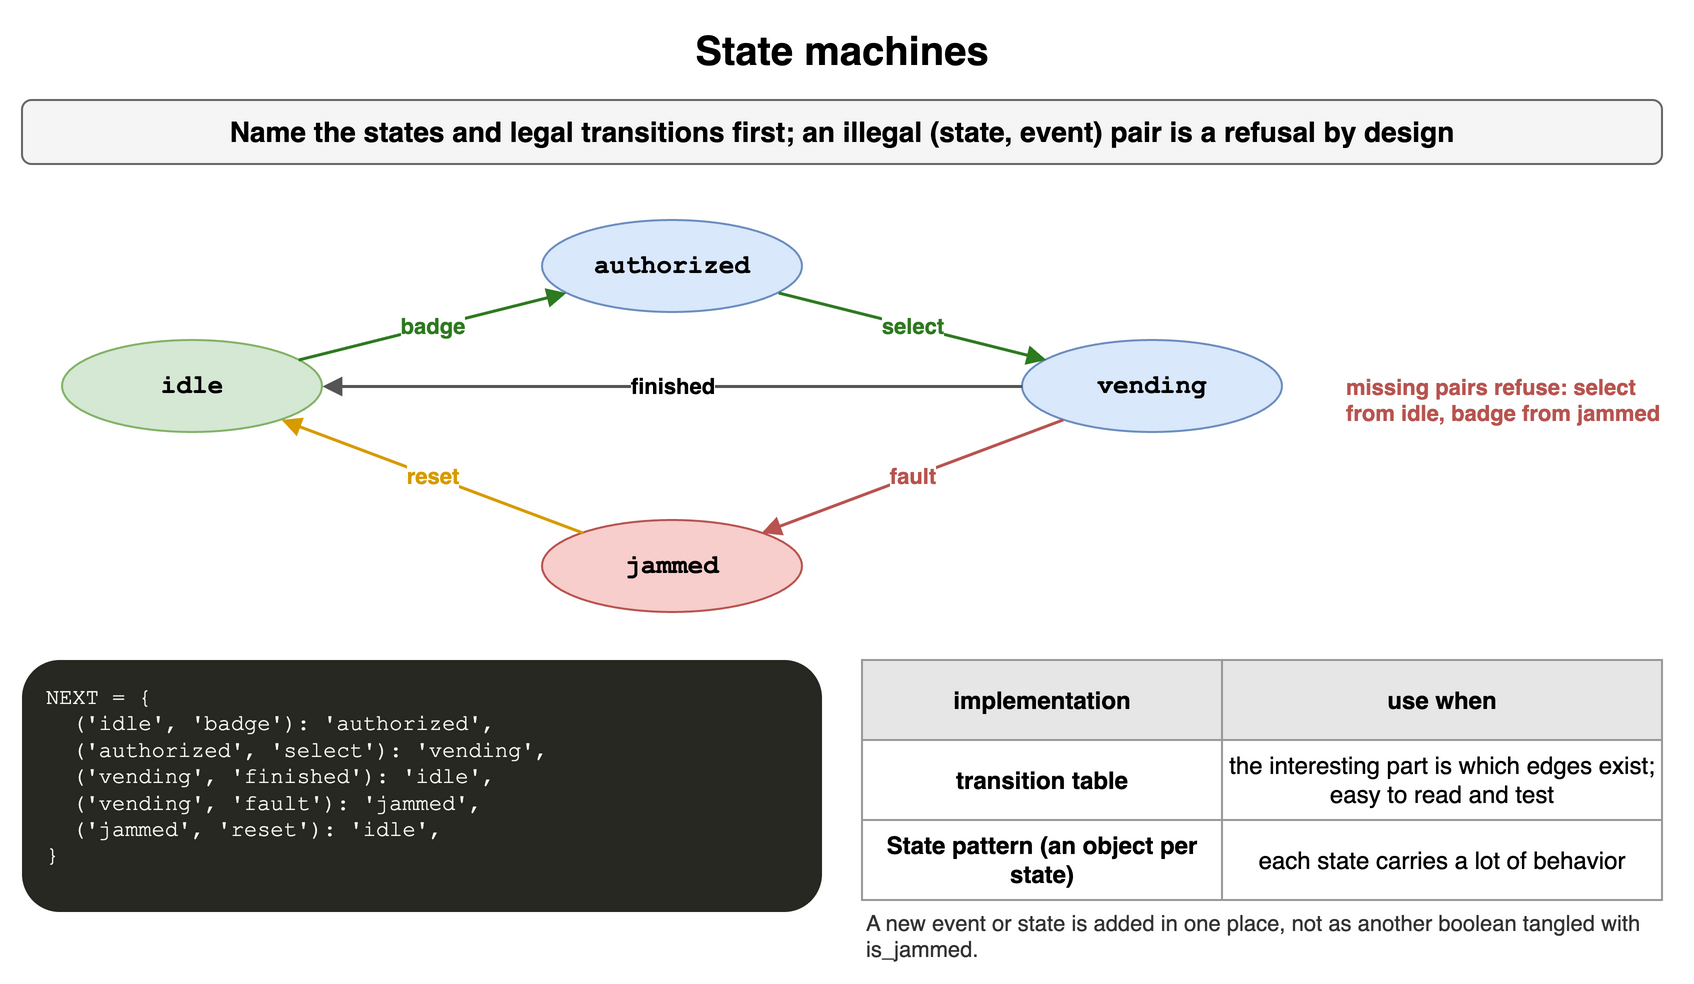

The diagram above was exported from draw.io. Its source (the exported page's mxGraphModel, read from the mxfile embedded in the PNG):
<mxGraphModel dx="900" dy="496" grid="1" gridSize="10" guides="1" tooltips="1" connect="1" arrows="1" fold="1" page="1" pageScale="1" pageWidth="900" pageHeight="496" math="0" shadow="0">
  <root>
    <mxCell id="0" />
    <mxCell id="1" parent="0" />
    <mxCell id="c161" value="State machines" style="text;html=1;align=center;verticalAlign=middle;whiteSpace=wrap;fontSize=20;fontStyle=1;" vertex="1" parent="1">
      <mxGeometry x="40" y="10" width="820" height="30" as="geometry" />
    </mxCell>
    <mxCell id="c162" value="Name the states and legal transitions first; an illegal (state, event) pair is a refusal by design" style="rounded=1;whiteSpace=wrap;html=1;fillColor=#f5f5f5;strokeColor=#666666;fontStyle=1;fontSize=14;" vertex="1" parent="1">
      <mxGeometry x="40" y="50" width="820" height="32" as="geometry" />
    </mxCell>
    <mxCell id="c163" value="idle" style="ellipse;whiteSpace=wrap;html=1;fillColor=#d5e8d4;strokeColor=#82b366;fontStyle=1;fontSize=13;fontFamily=Courier New;" vertex="1" parent="1">
      <mxGeometry x="60" y="170" width="130" height="46" as="geometry" />
    </mxCell>
    <mxCell id="c164" value="authorized" style="ellipse;whiteSpace=wrap;html=1;fillColor=#dae8fc;strokeColor=#6c8ebf;fontStyle=1;fontSize=13;fontFamily=Courier New;" vertex="1" parent="1">
      <mxGeometry x="300" y="110" width="130" height="46" as="geometry" />
    </mxCell>
    <mxCell id="c165" value="vending" style="ellipse;whiteSpace=wrap;html=1;fillColor=#dae8fc;strokeColor=#6c8ebf;fontStyle=1;fontSize=13;fontFamily=Courier New;" vertex="1" parent="1">
      <mxGeometry x="540" y="170" width="130" height="46" as="geometry" />
    </mxCell>
    <mxCell id="c166" value="jammed" style="ellipse;whiteSpace=wrap;html=1;fillColor=#f8cecc;strokeColor=#b85450;fontStyle=1;fontSize=13;fontFamily=Courier New;" vertex="1" parent="1">
      <mxGeometry x="300" y="260" width="130" height="46" as="geometry" />
    </mxCell>
    <mxCell id="c167" value="badge" style="endArrow=block;endSize=6;html=1;strokeWidth=1.5;strokeColor=#2d7a1f;fontSize=11;labelBackgroundColor=#ffffff;fontColor=#2d7a1f;fontStyle=1;" edge="1" parent="1" source="c163" target="c164">
      <mxGeometry relative="1" as="geometry" />
    </mxCell>
    <mxCell id="c168" value="select" style="endArrow=block;endSize=6;html=1;strokeWidth=1.5;strokeColor=#2d7a1f;fontSize=11;labelBackgroundColor=#ffffff;fontColor=#2d7a1f;fontStyle=1;" edge="1" parent="1" source="c164" target="c165">
      <mxGeometry relative="1" as="geometry" />
    </mxCell>
    <mxCell id="c169" value="finished" style="endArrow=block;endSize=6;html=1;strokeWidth=1.5;strokeColor=#555555;fontSize=11;labelBackgroundColor=#ffffff;fontStyle=1;" edge="1" parent="1" source="c165" target="c163">
      <mxGeometry relative="1" as="geometry" />
    </mxCell>
    <mxCell id="c1610" value="fault" style="endArrow=block;endSize=6;html=1;strokeWidth=1.5;strokeColor=#b85450;fontSize=11;labelBackgroundColor=#ffffff;fontColor=#b85450;fontStyle=1;" edge="1" parent="1" source="c165" target="c166">
      <mxGeometry relative="1" as="geometry" />
    </mxCell>
    <mxCell id="c1611" value="reset" style="endArrow=block;endSize=6;html=1;strokeWidth=1.5;strokeColor=#d79b00;fontSize=11;labelBackgroundColor=#ffffff;fontColor=#d79b00;fontStyle=1;" edge="1" parent="1" source="c166" target="c163">
      <mxGeometry relative="1" as="geometry" />
    </mxCell>
    <mxCell id="c1612" value="missing pairs refuse: select from idle, badge from jammed" style="text;html=1;whiteSpace=wrap;fontSize=11;align=left;verticalAlign=middle;fontSize=11;fontColor=#b85450;fontStyle=1;" vertex="1" parent="1">
      <mxGeometry x="700" y="170" width="170" height="60" as="geometry" />
    </mxCell>
    <mxCell id="c1613" value="NEXT&amp;nbsp;=&amp;nbsp;{&lt;br&gt;&amp;nbsp;&amp;nbsp;(&amp;#x27;idle&amp;#x27;,&amp;nbsp;&amp;#x27;badge&amp;#x27;):&amp;nbsp;&amp;#x27;authorized&amp;#x27;,&lt;br&gt;&amp;nbsp;&amp;nbsp;(&amp;#x27;authorized&amp;#x27;,&amp;nbsp;&amp;#x27;select&amp;#x27;):&amp;nbsp;&amp;#x27;vending&amp;#x27;,&lt;br&gt;&amp;nbsp;&amp;nbsp;(&amp;#x27;vending&amp;#x27;,&amp;nbsp;&amp;#x27;finished&amp;#x27;):&amp;nbsp;&amp;#x27;idle&amp;#x27;,&lt;br&gt;&amp;nbsp;&amp;nbsp;(&amp;#x27;vending&amp;#x27;,&amp;nbsp;&amp;#x27;fault&amp;#x27;):&amp;nbsp;&amp;#x27;jammed&amp;#x27;,&lt;br&gt;&amp;nbsp;&amp;nbsp;(&amp;#x27;jammed&amp;#x27;,&amp;nbsp;&amp;#x27;reset&amp;#x27;):&amp;nbsp;&amp;#x27;idle&amp;#x27;,&lt;br&gt;}" style="rounded=1;whiteSpace=wrap;html=1;align=left;verticalAlign=top;spacingLeft=10;spacingTop=6;fontFamily=Courier New;fontSize=11;fillColor=#272822;fontColor=#f8f8f2;strokeColor=none;" vertex="1" parent="1">
      <mxGeometry x="40" y="330" width="400" height="126" as="geometry" />
    </mxCell>
    <mxCell id="c1614" value="implementation" style="whiteSpace=wrap;html=1;fillColor=#e6e6e6;strokeColor=#999999;fontStyle=1;fontSize=12;" vertex="1" parent="1">
      <mxGeometry x="460" y="330" width="180" height="40" as="geometry" />
    </mxCell>
    <mxCell id="c1615" value="use when" style="whiteSpace=wrap;html=1;fillColor=#e6e6e6;strokeColor=#999999;fontStyle=1;fontSize=12;" vertex="1" parent="1">
      <mxGeometry x="640" y="330" width="220" height="40" as="geometry" />
    </mxCell>
    <mxCell id="c1616" value="transition table" style="whiteSpace=wrap;html=1;strokeColor=#999999;fontSize=12;fillColor=#ffffff;fontStyle=1;" vertex="1" parent="1">
      <mxGeometry x="460" y="370" width="180" height="40" as="geometry" />
    </mxCell>
    <mxCell id="c1617" value="the interesting part is which edges exist; easy to read and test" style="whiteSpace=wrap;html=1;strokeColor=#999999;fontSize=12;fillColor=#ffffff;" vertex="1" parent="1">
      <mxGeometry x="640" y="370" width="220" height="40" as="geometry" />
    </mxCell>
    <mxCell id="c1618" value="State pattern (an object per state)" style="whiteSpace=wrap;html=1;strokeColor=#999999;fontSize=12;fillColor=#ffffff;fontStyle=1;" vertex="1" parent="1">
      <mxGeometry x="460" y="410" width="180" height="40" as="geometry" />
    </mxCell>
    <mxCell id="c1619" value="each state carries a lot of behavior" style="whiteSpace=wrap;html=1;strokeColor=#999999;fontSize=12;fillColor=#ffffff;" vertex="1" parent="1">
      <mxGeometry x="640" y="410" width="220" height="40" as="geometry" />
    </mxCell>
    <mxCell id="c1620" value="A new event or state is added in one place, not as another boolean tangled with is_jammed." style="text;html=1;whiteSpace=wrap;fontSize=11;align=left;verticalAlign=middle;fontSize=11;fontColor=#333333;" vertex="1" parent="1">
      <mxGeometry x="460" y="450" width="400" height="36" as="geometry" />
    </mxCell>
  </root>
</mxGraphModel>